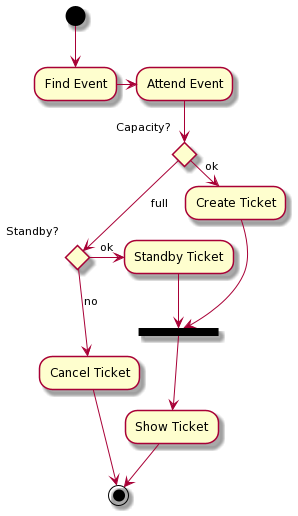

The diagram above was rendered by PlantUML. Its source (embedded in the PNG):
@startuml
(*) --> "Find Event"
"Find Event" -> "Attend Event"

if "Capacity?" then
  ->[ok] "Create Ticket"
else
  -->[full] if "Standby?" then
    ->[ok] "Standby Ticket"
  else
    -->[no] "Cancel Ticket"
    "Cancel Ticket" --> (*)
  endif
endif

"Create Ticket" --> ==show==
"Standby Ticket" --> ==show==
==show== --> "Show Ticket"
"Show Ticket" --> (*)
@enduml